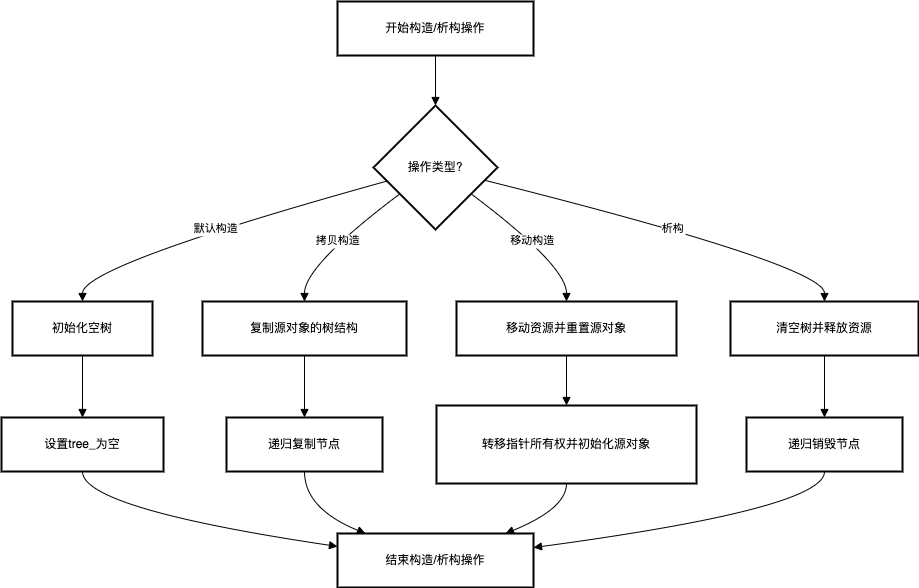

The diagram above was exported from draw.io. Its source (the exported page's mxGraphModel, read from the mxfile embedded in the PNG):
<mxGraphModel dx="2703" dy="1674" grid="1" gridSize="10" guides="1" tooltips="1" connect="1" arrows="1" fold="1" page="1" pageScale="1" pageWidth="827" pageHeight="1169" math="0" shadow="0">
  <root>
    <mxCell id="0" />
    <mxCell id="1" parent="0" />
    <mxCell id="orSn82zoypptq_LXvKSR-1358" value="开始构造/析构操作" style="whiteSpace=wrap;strokeWidth=2;" vertex="1" parent="1">
      <mxGeometry x="356" y="20" width="196" height="54" as="geometry" />
    </mxCell>
    <mxCell id="orSn82zoypptq_LXvKSR-1359" value="操作类型?" style="rhombus;strokeWidth=2;whiteSpace=wrap;" vertex="1" parent="1">
      <mxGeometry x="392" y="124" width="124" height="124" as="geometry" />
    </mxCell>
    <mxCell id="orSn82zoypptq_LXvKSR-1360" value="初始化空树" style="whiteSpace=wrap;strokeWidth=2;" vertex="1" parent="1">
      <mxGeometry x="31" y="320" width="140" height="54" as="geometry" />
    </mxCell>
    <mxCell id="orSn82zoypptq_LXvKSR-1361" value="复制源对象的树结构" style="whiteSpace=wrap;strokeWidth=2;" vertex="1" parent="1">
      <mxGeometry x="221" y="320" width="204" height="54" as="geometry" />
    </mxCell>
    <mxCell id="orSn82zoypptq_LXvKSR-1362" value="移动资源并重置源对象" style="whiteSpace=wrap;strokeWidth=2;" vertex="1" parent="1">
      <mxGeometry x="475" y="320" width="220" height="54" as="geometry" />
    </mxCell>
    <mxCell id="orSn82zoypptq_LXvKSR-1363" value="清空树并释放资源" style="whiteSpace=wrap;strokeWidth=2;" vertex="1" parent="1">
      <mxGeometry x="749" y="320" width="188" height="54" as="geometry" />
    </mxCell>
    <mxCell id="orSn82zoypptq_LXvKSR-1364" value="设置tree_为空" style="whiteSpace=wrap;strokeWidth=2;" vertex="1" parent="1">
      <mxGeometry x="20" y="436" width="162" height="54" as="geometry" />
    </mxCell>
    <mxCell id="orSn82zoypptq_LXvKSR-1365" value="递归复制节点" style="whiteSpace=wrap;strokeWidth=2;" vertex="1" parent="1">
      <mxGeometry x="245" y="436" width="156" height="54" as="geometry" />
    </mxCell>
    <mxCell id="orSn82zoypptq_LXvKSR-1366" value="转移指针所有权并初始化源对象" style="whiteSpace=wrap;strokeWidth=2;" vertex="1" parent="1">
      <mxGeometry x="455" y="424" width="260" height="78" as="geometry" />
    </mxCell>
    <mxCell id="orSn82zoypptq_LXvKSR-1367" value="递归销毁节点" style="whiteSpace=wrap;strokeWidth=2;" vertex="1" parent="1">
      <mxGeometry x="765" y="436" width="156" height="54" as="geometry" />
    </mxCell>
    <mxCell id="orSn82zoypptq_LXvKSR-1368" value="结束构造/析构操作" style="whiteSpace=wrap;strokeWidth=2;" vertex="1" parent="1">
      <mxGeometry x="356" y="552" width="196" height="54" as="geometry" />
    </mxCell>
    <mxCell id="orSn82zoypptq_LXvKSR-1369" value="" style="curved=1;startArrow=none;endArrow=block;exitX=0.5;exitY=1;entryX=0.5;entryY=0;rounded=0;" edge="1" parent="1" source="orSn82zoypptq_LXvKSR-1358" target="orSn82zoypptq_LXvKSR-1359">
      <mxGeometry relative="1" as="geometry">
        <Array as="points" />
      </mxGeometry>
    </mxCell>
    <mxCell id="orSn82zoypptq_LXvKSR-1370" value="默认构造" style="curved=1;startArrow=none;endArrow=block;exitX=0;exitY=0.64;entryX=0.5;entryY=0.01;rounded=0;" edge="1" parent="1" source="orSn82zoypptq_LXvKSR-1359" target="orSn82zoypptq_LXvKSR-1360">
      <mxGeometry relative="1" as="geometry">
        <Array as="points">
          <mxPoint x="101" y="284" />
        </Array>
      </mxGeometry>
    </mxCell>
    <mxCell id="orSn82zoypptq_LXvKSR-1371" value="拷贝构造" style="curved=1;startArrow=none;endArrow=block;exitX=0;exitY=0.87;entryX=0.5;entryY=0.01;rounded=0;" edge="1" parent="1" source="orSn82zoypptq_LXvKSR-1359" target="orSn82zoypptq_LXvKSR-1361">
      <mxGeometry relative="1" as="geometry">
        <Array as="points">
          <mxPoint x="323" y="284" />
        </Array>
      </mxGeometry>
    </mxCell>
    <mxCell id="orSn82zoypptq_LXvKSR-1372" value="移动构造" style="curved=1;startArrow=none;endArrow=block;exitX=1;exitY=0.87;entryX=0.5;entryY=0.01;rounded=0;" edge="1" parent="1" source="orSn82zoypptq_LXvKSR-1359" target="orSn82zoypptq_LXvKSR-1362">
      <mxGeometry relative="1" as="geometry">
        <Array as="points">
          <mxPoint x="585" y="284" />
        </Array>
      </mxGeometry>
    </mxCell>
    <mxCell id="orSn82zoypptq_LXvKSR-1373" value="析构" style="curved=1;startArrow=none;endArrow=block;exitX=1;exitY=0.63;entryX=0.5;entryY=0.01;rounded=0;" edge="1" parent="1" source="orSn82zoypptq_LXvKSR-1359" target="orSn82zoypptq_LXvKSR-1363">
      <mxGeometry relative="1" as="geometry">
        <Array as="points">
          <mxPoint x="843" y="284" />
        </Array>
      </mxGeometry>
    </mxCell>
    <mxCell id="orSn82zoypptq_LXvKSR-1374" value="" style="curved=1;startArrow=none;endArrow=block;exitX=0.5;exitY=1.01;entryX=0.5;entryY=0.01;rounded=0;" edge="1" parent="1" source="orSn82zoypptq_LXvKSR-1360" target="orSn82zoypptq_LXvKSR-1364">
      <mxGeometry relative="1" as="geometry">
        <Array as="points" />
      </mxGeometry>
    </mxCell>
    <mxCell id="orSn82zoypptq_LXvKSR-1375" value="" style="curved=1;startArrow=none;endArrow=block;exitX=0.5;exitY=1.01;entryX=0.5;entryY=0.01;rounded=0;" edge="1" parent="1" source="orSn82zoypptq_LXvKSR-1361" target="orSn82zoypptq_LXvKSR-1365">
      <mxGeometry relative="1" as="geometry">
        <Array as="points" />
      </mxGeometry>
    </mxCell>
    <mxCell id="orSn82zoypptq_LXvKSR-1376" value="" style="curved=1;startArrow=none;endArrow=block;exitX=0.5;exitY=1.01;entryX=0.5;entryY=0;rounded=0;" edge="1" parent="1" source="orSn82zoypptq_LXvKSR-1362" target="orSn82zoypptq_LXvKSR-1366">
      <mxGeometry relative="1" as="geometry">
        <Array as="points" />
      </mxGeometry>
    </mxCell>
    <mxCell id="orSn82zoypptq_LXvKSR-1377" value="" style="curved=1;startArrow=none;endArrow=block;exitX=0.5;exitY=1.01;entryX=0.5;entryY=0.01;rounded=0;" edge="1" parent="1" source="orSn82zoypptq_LXvKSR-1363" target="orSn82zoypptq_LXvKSR-1367">
      <mxGeometry relative="1" as="geometry">
        <Array as="points" />
      </mxGeometry>
    </mxCell>
    <mxCell id="orSn82zoypptq_LXvKSR-1378" value="" style="curved=1;startArrow=none;endArrow=block;exitX=0.5;exitY=1.01;entryX=0;entryY=0.24;rounded=0;" edge="1" parent="1" source="orSn82zoypptq_LXvKSR-1364" target="orSn82zoypptq_LXvKSR-1368">
      <mxGeometry relative="1" as="geometry">
        <Array as="points">
          <mxPoint x="101" y="527" />
        </Array>
      </mxGeometry>
    </mxCell>
    <mxCell id="orSn82zoypptq_LXvKSR-1379" value="" style="curved=1;startArrow=none;endArrow=block;exitX=0.5;exitY=1.01;entryX=0.15;entryY=0.01;rounded=0;" edge="1" parent="1" source="orSn82zoypptq_LXvKSR-1365" target="orSn82zoypptq_LXvKSR-1368">
      <mxGeometry relative="1" as="geometry">
        <Array as="points">
          <mxPoint x="323" y="527" />
        </Array>
      </mxGeometry>
    </mxCell>
    <mxCell id="orSn82zoypptq_LXvKSR-1380" value="" style="curved=1;startArrow=none;endArrow=block;exitX=0.5;exitY=1;entryX=0.85;entryY=0.01;rounded=0;" edge="1" parent="1" source="orSn82zoypptq_LXvKSR-1366" target="orSn82zoypptq_LXvKSR-1368">
      <mxGeometry relative="1" as="geometry">
        <Array as="points">
          <mxPoint x="585" y="527" />
        </Array>
      </mxGeometry>
    </mxCell>
    <mxCell id="orSn82zoypptq_LXvKSR-1381" value="" style="curved=1;startArrow=none;endArrow=block;exitX=0.5;exitY=1.01;entryX=1;entryY=0.26;rounded=0;" edge="1" parent="1" source="orSn82zoypptq_LXvKSR-1367" target="orSn82zoypptq_LXvKSR-1368">
      <mxGeometry relative="1" as="geometry">
        <Array as="points">
          <mxPoint x="843" y="527" />
        </Array>
      </mxGeometry>
    </mxCell>
  </root>
</mxGraphModel>